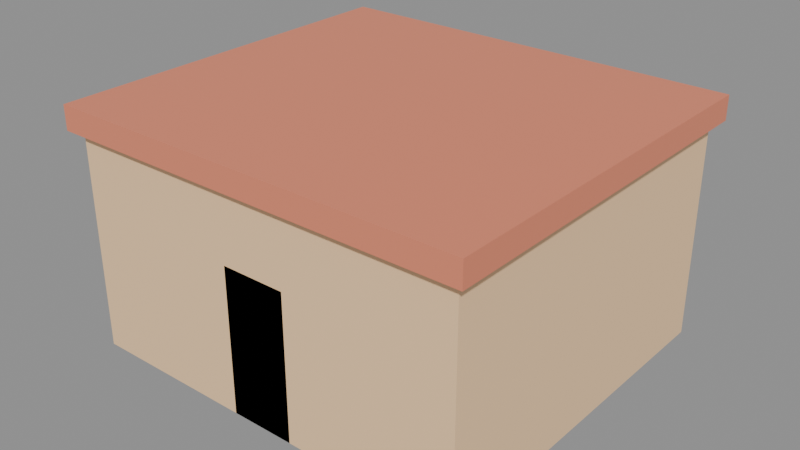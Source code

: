 # Source: gedung_petak.blend  (saved by Blender 5.3.31; exported with 4.5.12 LTS)
import bpy
from mathutils import Matrix  # noqa: F401  (used for matrix-valued properties, if any)

bpy.ops.wm.read_factory_settings(use_empty=True)
scene = bpy.context.scene
scene.name = 'Scene'

# ---- images (referenced by path relative to the original .blend; pixels are not part of the script)
import os
ASSET_DIR = os.environ.get("B2B_ASSET_DIR", "")  # directory of the original .blend (textures are referenced by path, not embedded)
HERE = os.path.dirname(os.path.abspath(__file__))  # packed textures are extracted next to this script under _unpacked/

def load_image(name, relpath, width, height, colorspace="sRGB"):
    """Load a texture the original file referenced (path relative to the .blend, or extracted next to this script)."""
    p = next((c for c in (os.path.join(HERE, relpath), os.path.join(ASSET_DIR, relpath)) if relpath and os.path.exists(c)), "")
    if p:
        img = bpy.data.images.load(p, check_existing=True)
        img.name = name
    else:  # same state as the original file: an image datablock whose file is absent (Cycles renders it pink)
        img = bpy.data.images.new(name, width, height)
        img.source = "FILE"
        img.filepath = "//" + (relpath or name)
    img.colorspace_settings.name = colorspace
    return img
img_palet_gedung_petak = load_image('palet_gedung_petak', '_unpacked/palet_gedung_petak.6ff4de85.png', 12, 4, 'sRGB')

# ---- materials (node trees are filled in below, after node groups)
mat_palet_gedung_petak = bpy.data.materials.new('palet_gedung_petak')

# ---- material node trees
mat_palet_gedung_petak.use_nodes = True; mat_palet_gedung_petak.node_tree.nodes.clear()
_N = mat_palet_gedung_petak.node_tree.nodes; _L = mat_palet_gedung_petak.node_tree.links
n0 = _N.new('ShaderNodeBsdfPrincipled'); n0.name = 'Principled BSDF'; n0.location = (-200, 100)
n0.inputs[10].default_value = 0.005
n1 = _N.new('ShaderNodeOutputMaterial'); n1.name = 'Material Output'; n1.location = (200, 100)
n2 = _N.new('ShaderNodeTexImage'); n2.name = 'Image Texture'; n2.location = (0, 0)
n2.image = img_palet_gedung_petak
n2.interpolation = 'Closest'
_L.new(n0.outputs[0], n1.inputs[0])
_L.new(n2.outputs[0], n0.inputs[0])
n1.is_active_output = True

# ---- meshes
me_gedung_petak = bpy.data.meshes.new('gedung_petak')
me_gedung_petak.from_pydata([(-2.5, -2.25, 0.0), (-2.5, -2.25, 2.65), (-2.5, 2.25, 0.0), (-2.5, 2.25, 2.65), (2.5, -2.25, 0.0), (2.5, -2.25, 2.65), (2.5, 2.25, 0.0), (2.5, 2.25, 2.65), (-0.4, -2.25, 0.0), (-0.4, -2.25, 1.8), (-0.4, -2.21, 0.0), (-0.4, -2.21, 1.8), (0.4, -2.25, 0.0), (0.4, -2.25, 1.8), (0.4, -2.21, 0.0), (0.4, -2.21, 1.8), (-2.625, -2.375, 2.7), (-2.625, -2.375, 3.0), (-2.625, 2.375, 2.7), (-2.625, 2.375, 3.0), (2.625, -2.375, 2.7), (2.625, -2.375, 3.0), (2.625, 2.375, 2.7), (2.625, 2.375, 3.0)], [], [(0, 1, 3, 2), (2, 3, 7, 6), (6, 7, 5, 4), (4, 5, 1, 0), (2, 6, 4, 0), (7, 3, 1, 5), (8, 9, 11, 10), (10, 11, 15, 14), (14, 15, 13, 12), (12, 13, 9, 8), (10, 14, 12, 8), (15, 11, 9, 13), (16, 17, 19, 18), (18, 19, 23, 22), (22, 23, 21, 20), (20, 21, 17, 16), (18, 22, 20, 16), (23, 19, 17, 21)])
_uv = me_gedung_petak.uv_layers.new(name='UVMap')
_uv.uv.foreach_set('vector', [0.1667, 0.5, 0.1667, 0.5, 0.1667, 0.5, 0.1667, 0.5, 0.1667, 0.5, 0.1667, 0.5, 0.1667, 0.5, 0.1667, 0.5, 0.1667, 0.5, 0.1667, 0.5, 0.1667, 0.5, 0.1667, 0.5, 0.1667, 0.5, 0.1667, 0.5, 0.1667, 0.5, 0.1667, 0.5, 0.1667, 0.5, 0.1667, 0.5, 0.1667, 0.5, 0.1667, 0.5, 0.1667, 0.5, 0.1667, 0.5, 0.1667, 0.5, 0.1667, 0.5, 0.5, 0.5, 0.5, 0.5, 0.5, 0.5, 0.5, 0.5, 0.5, 0.5, 0.5, 0.5, 0.5, 0.5, 0.5, 0.5, 0.5, 0.5, 0.5, 0.5, 0.5, 0.5, 0.5, 0.5, 0.5, 0.5, 0.5, 0.5, 0.5, 0.5, 0.5, 0.5, 0.5, 0.5, 0.5, 0.5, 0.5, 0.5, 0.5, 0.5, 0.5, 0.5, 0.5, 0.5, 0.5, 0.5, 0.5, 0.5, 0.8333, 0.5, 0.8333, 0.5, 0.8333, 0.5, 0.8333, 0.5, 0.8333, 0.5, 0.8333, 0.5, 0.8333, 0.5, 0.8333, 0.5, 0.8333, 0.5, 0.8333, 0.5, 0.8333, 0.5, 0.8333, 0.5, 0.8333, 0.5, 0.8333, 0.5, 0.8333, 0.5, 0.8333, 0.5, 0.8333, 0.5, 0.8333, 0.5, 0.8333, 0.5, 0.8333, 0.5, 0.8333, 0.5, 0.8333, 0.5, 0.8333, 0.5, 0.8333, 0.5])
me_gedung_petak.materials.append(mat_palet_gedung_petak)
me_gedung_petak.update()

# ---- objects
ob_gedung_petak = bpy.data.objects.new('gedung_petak', me_gedung_petak)

# ---- transforms, parenting, visibility, modifiers, constraints
ob_gedung_petak.location = (0.0, 0.0, 0.0)

# ---- collection membership
scene.collection.objects.link(ob_gedung_petak)

# ---- scene / render settings (as saved in the file)
scene.frame_start = 1; scene.frame_end = 250; scene.frame_set(1)
scene.render.engine = 'BLENDER_EEVEE_NEXT'
scene.render.bake_bias = 0.0
scene.render.bake_samples = 0
scene.render.compositor_device = 'GPU'
scene.eevee.use_volume_custom_range = False
scene.eevee.fast_gi_thickness_near = 0.1
scene.eevee.fast_gi_thickness_far = 0.0
scene.eevee.ray_tracing_options.screen_trace_thickness = 0.1
bpy.context.view_layer.update()

# ---- added for rendering (the .blend has no active camera and no usable light): camera, sun + grey world if the file has none
cam_auto = bpy.data.cameras.new('AutoCamera')
cam_auto.lens = 50.0
cam_auto.sensor_width = 36.0
cam_auto.clip_end = 1000.0
ob_auto_camera = bpy.data.objects.new('AutoCamera', cam_auto)
scene.collection.objects.link(ob_auto_camera)
ob_auto_camera.location = (7.11431, -8.53717, 7.19145)
ob_auto_camera.rotation_euler = (1.09748, -7.21219e-08, 0.694738)
scene.camera = ob_auto_camera
light_auto_sun = bpy.data.lights.new('AutoSun', 'SUN')
light_auto_sun.energy = 3.0
light_auto_sun.angle = 0.0523599
ob_auto_sun = bpy.data.objects.new('AutoSun', light_auto_sun)
scene.collection.objects.link(ob_auto_sun)
ob_auto_sun.rotation_euler = (0.872665, 0.174533, 0.523599)
if scene.world is None:
    world_auto = bpy.data.worlds.new('AutoWorld')
    world_auto.color = (0.3, 0.3, 0.3)
    scene.world = world_auto
bpy.context.view_layer.update()
